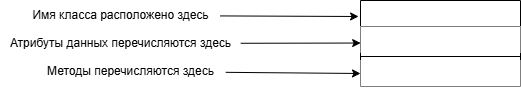

The diagram above was exported from draw.io. Its source (the exported page's mxGraphModel, read from the mxfile embedded in the PNG):
<mxGraphModel dx="535" dy="770" grid="1" gridSize="10" guides="1" tooltips="1" connect="1" arrows="1" fold="1" page="1" pageScale="1" pageWidth="827" pageHeight="1169" math="0" shadow="0">
  <root>
    <mxCell id="0" />
    <mxCell id="1" parent="0" />
    <mxCell id="3" value="" style="swimlane;fontStyle=1;align=center;verticalAlign=top;childLayout=stackLayout;horizontal=1;startSize=26;horizontalStack=0;resizeParent=1;resizeParentMax=0;resizeLast=0;collapsible=1;marginBottom=0;whiteSpace=wrap;html=1;fillColor=#FFFFFF;" parent="1" vertex="1">
      <mxGeometry x="440" y="170" width="160" height="86" as="geometry">
        <mxRectangle x="440" y="170" width="50" height="40" as="alternateBounds" />
      </mxGeometry>
    </mxCell>
    <mxCell id="4" value="&amp;nbsp; &amp;nbsp; &amp;nbsp; &amp;nbsp; &amp;nbsp; &amp;nbsp; &amp;nbsp; &amp;nbsp; &amp;nbsp; &amp;nbsp; &amp;nbsp; &amp;nbsp; &amp;nbsp;&amp;nbsp;" style="text;strokeColor=none;fillColor=#FFFFFF;align=left;verticalAlign=top;spacingLeft=4;spacingRight=4;overflow=hidden;rotatable=0;points=[[0,0.5],[1,0.5]];portConstraint=eastwest;whiteSpace=wrap;html=1;" parent="3" vertex="1">
      <mxGeometry y="26" width="160" height="26" as="geometry" />
    </mxCell>
    <mxCell id="5" value="" style="line;strokeWidth=1;fillColor=none;align=left;verticalAlign=middle;spacingTop=-1;spacingLeft=3;spacingRight=3;rotatable=0;labelPosition=right;points=[];portConstraint=eastwest;strokeColor=inherit;" parent="3" vertex="1">
      <mxGeometry y="52" width="160" height="8" as="geometry" />
    </mxCell>
    <mxCell id="6" value="&amp;nbsp; &amp;nbsp; &amp;nbsp; &amp;nbsp; &amp;nbsp; &amp;nbsp; &amp;nbsp;&amp;nbsp;" style="text;strokeColor=none;fillColor=#FFFFFF;align=left;verticalAlign=top;spacingLeft=4;spacingRight=4;overflow=hidden;rotatable=0;points=[[0,0.5],[1,0.5]];portConstraint=eastwest;whiteSpace=wrap;html=1;" parent="3" vertex="1">
      <mxGeometry y="60" width="160" height="26" as="geometry" />
    </mxCell>
    <mxCell id="10" value="Имя класса расположено здесь" style="text;html=1;align=center;verticalAlign=middle;resizable=0;points=[];autosize=1;strokeColor=none;fillColor=#FFFFFF;" parent="1" vertex="1">
      <mxGeometry x="100" y="170" width="200" height="30" as="geometry" />
    </mxCell>
    <mxCell id="11" style="edgeStyle=none;html=1;entryX=-0.012;entryY=0.186;entryDx=0;entryDy=0;entryPerimeter=0;fillColor=#FFFFFF;" parent="1" source="10" target="3" edge="1">
      <mxGeometry relative="1" as="geometry" />
    </mxCell>
    <mxCell id="13" style="edgeStyle=none;html=1;entryX=0.001;entryY=0.636;entryDx=0;entryDy=0;entryPerimeter=0;fillColor=#FFFFFF;" parent="1" source="12" target="4" edge="1">
      <mxGeometry relative="1" as="geometry" />
    </mxCell>
    <mxCell id="12" value="Атрибуты данных перечисляются здесь" style="text;html=1;align=center;verticalAlign=middle;resizable=0;points=[];autosize=1;strokeColor=none;fillColor=#FFFFFF;" parent="1" vertex="1">
      <mxGeometry x="80" y="198" width="240" height="30" as="geometry" />
    </mxCell>
    <mxCell id="15" style="edgeStyle=none;html=1;entryX=0;entryY=0.5;entryDx=0;entryDy=0;fillColor=#000000;" parent="1" source="14" target="6" edge="1">
      <mxGeometry relative="1" as="geometry" />
    </mxCell>
    <mxCell id="14" value="Методы перечисляются здесь" style="text;html=1;align=center;verticalAlign=middle;resizable=0;points=[];autosize=1;strokeColor=none;fillColor=#FFFFFF;" parent="1" vertex="1">
      <mxGeometry x="115" y="226" width="190" height="30" as="geometry" />
    </mxCell>
  </root>
</mxGraphModel>